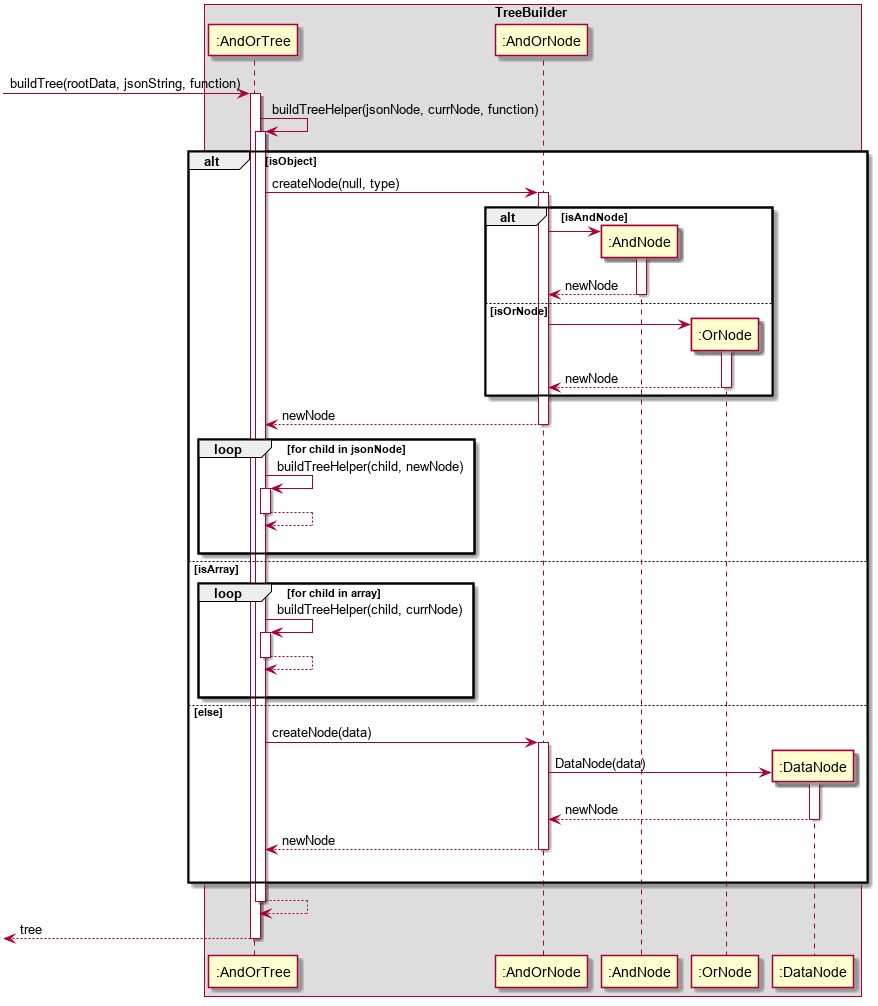

The diagram above was rendered by PlantUML. Its source (embedded in the PNG):
@startuml
autoactivate on

box TreeBuilder
participant ":AndOrTree" as AndOrTree
participant ":AndOrNode" as AndOrNode
participant ":AndNode" as AndNode
participant ":OrNode" as OrNode
participant ":DataNode" as DataNode
end box

[-> AndOrTree : buildTree(rootData, jsonString, function)
    AndOrTree -> AndOrTree : buildTreeHelper(jsonNode, currNode, function)
        alt isObject
            AndOrTree -> AndOrNode : createNode(null, type)
                alt isAndNode
                    create AndNode
                    AndOrNode -> AndNode
                        return newNode
                else isOrNode
                    create OrNode
                    AndOrNode -> OrNode
                        return newNode
                end
                return newNode


            loop for child in jsonNode
                AndOrTree -> AndOrTree : buildTreeHelper(child, newNode)
                return
                |||
            end

        else isArray

            loop for child in array
                AndOrTree -> AndOrTree : buildTreeHelper(child, currNode)
                    return
                |||
            end

        else else

            AndOrTree -> AndOrNode : createNode(data)
                create DataNode
                AndOrNode -> DataNode : DataNode(data)
                    return newNode
                return newNode
                |||

        end
        return
[<--AndOrTree : tree

@enduml